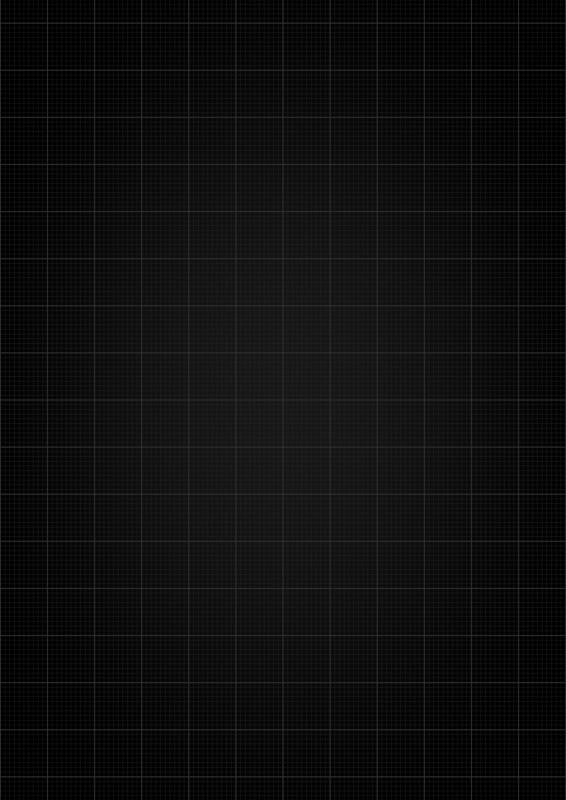 # Source: bg.blend  (saved by Blender 4.4.32; exported with 4.5.12 LTS)
import bpy
from mathutils import Matrix  # noqa: F401  (used for matrix-valued properties, if any)

bpy.ops.wm.read_factory_settings(use_empty=True)
scene = bpy.context.scene
scene.name = 'Scene'

# ---- collections
col_collection = bpy.data.collections.new('Collection'); scene.collection.children.link(col_collection)

# ---- materials (node trees are filled in below, after node groups)
mat_bg_001 = bpy.data.materials.new('bg.001')
mat_bg = bpy.data.materials.new('bg')

# ---- node groups
ng_resolutionanpasser = bpy.data.node_groups.new('resolutionAnpasser', 'ShaderNodeTree')
_s = ng_resolutionanpasser.interface.new_socket(name='x', in_out='OUTPUT', socket_type='NodeSocketFloat')
_s = ng_resolutionanpasser.interface.new_socket(name='y', in_out='OUTPUT', socket_type='NodeSocketFloat')
_s = ng_resolutionanpasser.interface.new_socket(name='Value', in_out='INPUT', socket_type='NodeSocketFloat')
_s.default_value = 0.5
_s.min_value = -1e+04
_s.max_value = 1e+04
_N = ng_resolutionanpasser.nodes; _L = ng_resolutionanpasser.links
n0 = _N.new('NodeGroupOutput'); n0.name = 'Group Output'; n0.location = (164, 24)
n1 = _N.new('NodeGroupInput'); n1.name = 'Group Input'; n1.location = (-294, 19)
n2 = _N.new('ShaderNodeMath'); n2.name = 'Math.003'; n2.location = (-56, -17)
n2.operation = 'MULTIPLY'
n2.inputs[1].default_value = 1.778
_L.new(n2.outputs[0], n0.inputs[1])
_L.new(n1.outputs[0], n2.inputs[0])
_L.new(n1.outputs[0], n0.inputs[0])
n0.is_active_output = True
ng_gittergenerator = bpy.data.node_groups.new('gitterGenerator', 'ShaderNodeTree')
_s = ng_gittergenerator.interface.new_socket(name='Value', in_out='OUTPUT', socket_type='NodeSocketFloat')
_s = ng_gittergenerator.interface.new_socket(name='dicke', in_out='INPUT', socket_type='NodeSocketFloat')
_s = ng_gittergenerator.interface.new_socket(name='scale', in_out='INPUT', socket_type='NodeSocketFloat')
_N = ng_gittergenerator.nodes; _L = ng_gittergenerator.links
n0 = _N.new('NodeGroupOutput'); n0.name = 'Group Output'; n0.location = (689, 0)
n1 = _N.new('NodeGroupInput'); n1.name = 'Group Input'; n1.location = (-699, 0)
n2 = _N.new('ShaderNodeVectorMath'); n2.name = 'Vector Math.009'; n2.location = (-338, -71)
n2.operation = 'SCALE'
n3 = _N.new('ShaderNodeSeparateXYZ'); n3.name = 'Separate XYZ.001'; n3.location = (169, -59)
n4 = _N.new('ShaderNodeNewGeometry'); n4.name = 'Geometry.001'; n4.location = (-499, -71)
n5 = _N.new('ShaderNodeVectorMath'); n5.name = 'Vector Math.010'; n5.location = (0, -73)
n5.operation = 'FRACTION'
n5.inputs[3].default_value = 25.8
n6 = _N.new('ShaderNodeMath'); n6.name = 'Math.023'; n6.location = (499, -29)
n6.operation = 'COMPARE'
n6.inputs[1].default_value = 0.0
n7 = _N.new('ShaderNodeMath'); n7.name = 'Math.024'; n7.location = (320, -38)
n7.operation = 'MINIMUM'
n8 = _N.new('ShaderNodeMath'); n8.name = 'Math.025'; n8.location = (3, -37)
n8.hide = True
n8.operation = 'DIVIDE'
n8.inputs[1].default_value = 2.0
n9 = _N.new('ShaderNodeVectorMath'); n9.name = 'Vector Math.007'; n9.location = (-179, -82)
n10 = _N.new('NodeReroute'); n10.name = 'Reroute'; n10.location = (185, 10)
n10.width = 20
n10.socket_idname = 'NodeSocketFloat'
n11 = _N.new('NodeReroute'); n11.name = 'Reroute.001'; n11.location = (-395, 82)
n11.width = 20
n11.socket_idname = 'NodeSocketFloat'
_L.new(n10.outputs[0], n8.inputs[0])
_L.new(n9.outputs[0], n5.inputs[0])
_L.new(n5.outputs[0], n3.inputs[0])
_L.new(n7.outputs[0], n6.inputs[0])
_L.new(n11.outputs[0], n2.inputs[3])
_L.new(n10.outputs[0], n6.inputs[2])
_L.new(n3.outputs[1], n7.inputs[1])
_L.new(n3.outputs[0], n7.inputs[0])
_L.new(n8.outputs[0], n9.inputs[1])
_L.new(n4.outputs[0], n2.inputs[0])
_L.new(n2.outputs[0], n9.inputs[0])
_L.new(n1.outputs[0], n10.inputs[0])
_L.new(n1.outputs[1], n11.inputs[0])
_L.new(n6.outputs[0], n0.inputs[0])
n0.is_active_output = True

# ---- material node trees
mat_bg_001.use_nodes = True; mat_bg_001.node_tree.nodes.clear()
_N = mat_bg_001.node_tree.nodes; _L = mat_bg_001.node_tree.links
n0 = _N.new('ShaderNodeOutputMaterial'); n0.name = 'Material Output'; n0.location = (985, 737)
n1 = _N.new('ShaderNodeVectorMath'); n1.name = 'Vector Math'; n1.location = (-689, 213)
n1.operation = 'ABSOLUTE'
n2 = _N.new('ShaderNodeUVMap'); n2.name = 'UV Map'; n2.location = (-1015, 184)
n3 = _N.new('ShaderNodeVectorMath'); n3.name = 'Vector Math.004'; n3.location = (-853, 227)
n3.operation = 'SUBTRACT'
n3.inputs[1].default_value = (0.5, 0.5, 0.0)
n4 = _N.new('ShaderNodeVectorMath'); n4.name = 'Vector Math.005'; n4.location = (-525, 239)
n4.operation = 'SUBTRACT'
n4.inputs[1].default_value = (0.5, 0.5, 0.0)
n5 = _N.new('ShaderNodeMath'); n5.name = 'Math'; n5.location = (-42, 302)
n5.hide = True
n5.operation = 'COMPARE'
n6 = _N.new('ShaderNodeSeparateXYZ'); n6.name = 'Separate XYZ'; n6.location = (-367, 253)
n7 = _N.new('ShaderNodeMath'); n7.name = 'Math.001'; n7.location = (-39, 262)
n7.hide = True
n7.operation = 'COMPARE'
n8 = _N.new('ShaderNodeMath'); n8.name = 'Math.002'; n8.location = (119, 282)
n8.hide = True
n8.use_clamp = True
n9 = _N.new('ShaderNodeGroup'); n9.name = 'Group'; n9.location = (-438, 519)
n9.label = 'distanz zu edges'
n9.width = 217
n9.node_tree = ng_resolutionanpasser
n9.inputs[0].default_value = -1.54
n10 = _N.new('ShaderNodeGroup'); n10.name = 'Group.001'; n10.location = (-435, 386)
n10.label = 'dicke außenlinie'
n10.width = 217
n10.node_tree = ng_resolutionanpasser
n10.inputs[0].default_value = 2.54
n11 = _N.new('ShaderNodeMath'); n11.name = 'Math.003'; n11.location = (-209, 306)
n11.hide = True
n11.operation = 'DIVIDE'
n11.inputs[1].default_value = 1000.0
n12 = _N.new('ShaderNodeMath'); n12.name = 'Math.004'; n12.location = (-210, 263)
n12.hide = True
n12.operation = 'DIVIDE'
n12.inputs[1].default_value = 1000.0
n13 = _N.new('ShaderNodeMath'); n13.name = 'Math.005'; n13.location = (-35, 223)
n13.hide = True
n13.operation = 'LESS_THAN'
n14 = _N.new('ShaderNodeMath'); n14.name = 'Math.006'; n14.location = (284, 253)
n14.hide = True
n14.operation = 'MULTIPLY'
n14.use_clamp = True
n15 = _N.new('ShaderNodeMath'); n15.name = 'Math.007'; n15.location = (-38, 188)
n15.hide = True
n15.operation = 'LESS_THAN'
n16 = _N.new('ShaderNodeMath'); n16.name = 'Math.008'; n16.location = (122, 209)
n16.hide = True
n16.operation = 'MULTIPLY'
n17 = _N.new('ShaderNodeGroup'); n17.name = 'Group.002'; n17.location = (-383, 1031)
n17.node_tree = ng_gittergenerator
n17.inputs[0].default_value = 0.03
n18 = _N.new('ShaderNodeGroup'); n18.name = 'Group.003'; n18.location = (-380, 905)
n18.node_tree = ng_gittergenerator
n18.inputs[0].default_value = 0.015
n19 = _N.new('ShaderNodeValue'); n19.name = 'Value'; n19.location = (-1101, 944)
n19.outputs[0].default_value = 232.2
n20 = _N.new('ShaderNodeMath'); n20.name = 'Math.010'; n20.location = (-559, 957)
n20.hide = True
n20.operation = 'MULTIPLY'
n20.inputs[1].default_value = 10.0
n21 = _N.new('ShaderNodeMix'); n21.name = 'Mix'; n21.location = (61, 993)
n21.data_type = 'RGBA'
n21.clamp_factor = False
n21.inputs[7].default_value = (0.0452, 0.0452, 0.0452, 1.0)
n22 = _N.new('ShaderNodeMix'); n22.name = 'Mix.001'; n22.location = (234, 914)
n22.data_type = 'RGBA'
n22.inputs[7].default_value = (0.0452, 0.0452, 0.0452, 1.0)
n23 = _N.new('ShaderNodeMix'); n23.name = 'Mix.002'; n23.location = (293, 305)
n23.hide = True
n23.data_type = 'RGBA'
n23.blend_type = 'MULTIPLY'
n23.clamp_factor = False
n23.clamp_result = True
n23.inputs[0].default_value = 1.0
n24 = _N.new('ShaderNodeMix'); n24.name = 'Mix.003'; n24.location = (457, 369)
n24.data_type = 'RGBA'
n24.inputs[7].default_value = (1.0, 1.0, 1.0, 1.0)
n25 = _N.new('NodeReroute'); n25.name = 'Reroute'; n25.location = (-13, 414)
n25.width = 10
n25.socket_idname = 'NodeSocketFloat'
n26 = _N.new('NodeReroute'); n26.name = 'Reroute.001'; n26.location = (-7, 431)
n26.width = 10
n26.socket_idname = 'NodeSocketFloat'
n27 = _N.new('ShaderNodeMath'); n27.name = 'Math.009'; n27.location = (-203, 480)
n27.hide = True
n27.operation = 'DIVIDE'
n27.inputs[1].default_value = 100.0
n28 = _N.new('ShaderNodeMath'); n28.name = 'Math.011'; n28.location = (-199, 440)
n28.hide = True
n28.operation = 'DIVIDE'
n28.inputs[1].default_value = 100.0
n29 = _N.new('ShaderNodeTexGradient'); n29.name = 'Gradient Texture'; n29.location = (-175, 1224)
n29.gradient_type = 'SPHERICAL'
n30 = _N.new('ShaderNodeMapping'); n30.name = 'Mapping'; n30.location = (-372, 1470)
n31 = _N.new('ShaderNodeTexCoord'); n31.name = 'Texture Coordinate'; n31.location = (-920, 1455)
n32 = _N.new('ShaderNodeValToRGB'); n32.name = 'Color Ramp'; n32.location = (17, 1228)
n32.color_ramp.interpolation = 'B_SPLINE'
while len(n32.color_ramp.elements) > 1: n32.color_ramp.elements.remove(n32.color_ramp.elements[-1])
n32.color_ramp.elements[0].position = 0.2727; n32.color_ramp.elements[0].color = (0.0, 0.0, 0.0, 1.0)
_e = n32.color_ramp.elements.new(0.9409); _e.color = (0.1004, 0.1004, 0.1004, 1.0)
n33 = _N.new('ShaderNodeMix'); n33.name = 'Mix.004'; n33.location = (646, 672)
n33.data_type = 'RGBA'
n33.clamp_factor = False
n33.inputs[6].default_value = (0.0, 0.02841, 0.1003, 1.0)
n33.inputs[7].default_value = (0.1282, 0.6117, 1.0, 1.0)
n34 = _N.new('ShaderNodeValToRGB'); n34.name = 'Color Ramp.001'; n34.location = (389, 666)
while len(n34.color_ramp.elements) > 1: n34.color_ramp.elements.remove(n34.color_ramp.elements[-1])
n34.color_ramp.elements[0].position = 0.0; n34.color_ramp.elements[0].color = (0.0, 0.0, 0.0, 1.0)
_e = n34.color_ramp.elements.new(0.1386); _e.color = (1.0, 1.0, 1.0, 1.0)
n35 = _N.new('ShaderNodeValue'); n35.name = 'Value.001'; n35.location = (-904, 1165)
n35.outputs[0].default_value = 0.9067
n36 = _N.new('ShaderNodeMath'); n36.name = 'Math.012'; n36.location = (-741, 1367)
n36.operation = 'MULTIPLY'
n36.inputs[1].default_value = -0.5
n37 = _N.new('ShaderNodeCombineXYZ'); n37.name = 'Combine XYZ'; n37.location = (-562, 1377)
n37.inputs[2].default_value = -0.5
n38 = _N.new('ShaderNodeCombineXYZ'); n38.name = 'Combine XYZ.001'; n38.location = (-571, 1254)
n38.inputs[2].default_value = -0.5
n39 = _N.new('ShaderNodeRGB'); n39.name = 'RGB'; n39.location = (303, 1163)
n39.outputs[0].default_value = (0.0, 0.0, 0.0, 1.0)
n40 = _N.new('NodeReroute'); n40.name = 'Reroute.002'; n40.location = (-634, 890)
n40.width = 10
n40.socket_idname = 'NodeSocketFloat'
n41 = _N.new('ShaderNodeMath'); n41.name = 'Math.013'; n41.location = (-833, 972)
n41.operation = 'DIVIDE'
n41.inputs[1].default_value = 100.0
_L.new(n3.outputs[0], n1.inputs[0])
_L.new(n2.outputs[0], n3.inputs[0])
_L.new(n1.outputs[0], n4.inputs[0])
_L.new(n4.outputs[0], n6.inputs[0])
_L.new(n6.outputs[0], n5.inputs[0])
_L.new(n6.outputs[1], n7.inputs[0])
_L.new(n5.outputs[0], n8.inputs[0])
_L.new(n7.outputs[0], n8.inputs[1])
_L.new(n26.outputs[0], n5.inputs[1])
_L.new(n25.outputs[0], n7.inputs[1])
_L.new(n11.outputs[0], n5.inputs[2])
_L.new(n12.outputs[0], n7.inputs[2])
_L.new(n10.outputs[0], n11.inputs[0])
_L.new(n10.outputs[1], n12.inputs[0])
_L.new(n6.outputs[0], n13.inputs[0])
_L.new(n26.outputs[0], n13.inputs[1])
_L.new(n11.outputs[0], n13.inputs[2])
_L.new(n8.outputs[0], n14.inputs[0])
_L.new(n6.outputs[1], n15.inputs[0])
_L.new(n25.outputs[0], n15.inputs[1])
_L.new(n12.outputs[0], n15.inputs[2])
_L.new(n13.outputs[0], n16.inputs[0])
_L.new(n15.outputs[0], n16.inputs[1])
_L.new(n16.outputs[0], n14.inputs[1])
_L.new(n40.outputs[0], n20.inputs[0])
_L.new(n20.outputs[0], n17.inputs[1])
_L.new(n40.outputs[0], n18.inputs[1])
_L.new(n17.outputs[0], n21.inputs[0])
_L.new(n18.outputs[0], n22.inputs[0])
_L.new(n21.outputs[2], n22.inputs[6])
_L.new(n22.outputs[2], n23.inputs[6])
_L.new(n16.outputs[0], n23.inputs[7])
_L.new(n23.outputs[2], n24.inputs[6])
_L.new(n14.outputs[0], n24.inputs[0])
_L.new(n28.outputs[0], n25.inputs[0])
_L.new(n27.outputs[0], n26.inputs[0])
_L.new(n9.outputs[0], n27.inputs[0])
_L.new(n9.outputs[1], n28.inputs[0])
_L.new(n30.outputs[0], n29.inputs[0])
_L.new(n31.outputs[0], n30.inputs[0])
_L.new(n29.outputs[0], n32.inputs[0])
_L.new(n22.outputs[2], n34.inputs[0])
_L.new(n34.outputs[0], n33.inputs[0])
_L.new(n38.outputs[0], n30.inputs[3])
_L.new(n35.outputs[0], n36.inputs[0])
_L.new(n37.outputs[0], n30.inputs[1])
_L.new(n36.outputs[0], n37.inputs[0])
_L.new(n36.outputs[0], n37.inputs[1])
_L.new(n35.outputs[0], n38.inputs[0])
_L.new(n35.outputs[0], n38.inputs[1])
_L.new(n32.outputs[0], n21.inputs[6])
_L.new(n41.outputs[0], n40.inputs[0])
_L.new(n19.outputs[0], n41.inputs[0])
_L.new(n22.outputs[2], n0.inputs[0])
n0.is_active_output = True
mat_bg.use_nodes = True; mat_bg.node_tree.nodes.clear()
_N = mat_bg.node_tree.nodes; _L = mat_bg.node_tree.links
n0 = _N.new('ShaderNodeOutputMaterial'); n0.name = 'Material Output'; n0.location = (985, 737)
n1 = _N.new('ShaderNodeVectorMath'); n1.name = 'Vector Math'; n1.location = (-689, 213)
n1.operation = 'ABSOLUTE'
n2 = _N.new('ShaderNodeUVMap'); n2.name = 'UV Map'; n2.location = (-1015, 184)
n3 = _N.new('ShaderNodeVectorMath'); n3.name = 'Vector Math.004'; n3.location = (-853, 227)
n3.operation = 'SUBTRACT'
n3.inputs[1].default_value = (0.5, 0.5, 0.0)
n4 = _N.new('ShaderNodeVectorMath'); n4.name = 'Vector Math.005'; n4.location = (-525, 239)
n4.operation = 'SUBTRACT'
n4.inputs[1].default_value = (0.5, 0.5, 0.0)
n5 = _N.new('ShaderNodeMath'); n5.name = 'Math'; n5.location = (-42, 302)
n5.hide = True
n5.operation = 'COMPARE'
n6 = _N.new('ShaderNodeSeparateXYZ'); n6.name = 'Separate XYZ'; n6.location = (-367, 253)
n7 = _N.new('ShaderNodeMath'); n7.name = 'Math.001'; n7.location = (-39, 262)
n7.hide = True
n7.operation = 'COMPARE'
n8 = _N.new('ShaderNodeMath'); n8.name = 'Math.002'; n8.location = (119, 282)
n8.hide = True
n8.use_clamp = True
n9 = _N.new('ShaderNodeGroup'); n9.name = 'Group'; n9.location = (-438, 519)
n9.label = 'distanz zu edges'
n9.width = 217
n9.node_tree = ng_resolutionanpasser
n9.inputs[0].default_value = -1.54
n10 = _N.new('ShaderNodeGroup'); n10.name = 'Group.001'; n10.location = (-435, 386)
n10.label = 'dicke außenlinie'
n10.width = 217
n10.node_tree = ng_resolutionanpasser
n10.inputs[0].default_value = 2.54
n11 = _N.new('ShaderNodeMath'); n11.name = 'Math.003'; n11.location = (-209, 306)
n11.hide = True
n11.operation = 'DIVIDE'
n11.inputs[1].default_value = 1000.0
n12 = _N.new('ShaderNodeMath'); n12.name = 'Math.004'; n12.location = (-210, 263)
n12.hide = True
n12.operation = 'DIVIDE'
n12.inputs[1].default_value = 1000.0
n13 = _N.new('ShaderNodeMath'); n13.name = 'Math.005'; n13.location = (-35, 223)
n13.hide = True
n13.operation = 'LESS_THAN'
n14 = _N.new('ShaderNodeMath'); n14.name = 'Math.006'; n14.location = (284, 253)
n14.hide = True
n14.operation = 'MULTIPLY'
n14.use_clamp = True
n15 = _N.new('ShaderNodeMath'); n15.name = 'Math.007'; n15.location = (-38, 188)
n15.hide = True
n15.operation = 'LESS_THAN'
n16 = _N.new('ShaderNodeMath'); n16.name = 'Math.008'; n16.location = (122, 209)
n16.hide = True
n16.operation = 'MULTIPLY'
n17 = _N.new('ShaderNodeGroup'); n17.name = 'Group.002'; n17.location = (-383, 1031)
n17.node_tree = ng_gittergenerator
n17.inputs[0].default_value = 0.03
n18 = _N.new('ShaderNodeGroup'); n18.name = 'Group.003'; n18.location = (-380, 905)
n18.node_tree = ng_gittergenerator
n18.inputs[0].default_value = 0.015
n19 = _N.new('ShaderNodeValue'); n19.name = 'Value'; n19.location = (-729, 937)
n19.outputs[0].default_value = 3.4
n20 = _N.new('ShaderNodeMath'); n20.name = 'Math.010'; n20.location = (-559, 957)
n20.hide = True
n20.operation = 'MULTIPLY'
n20.inputs[1].default_value = 10.0
n21 = _N.new('ShaderNodeMix'); n21.name = 'Mix'; n21.location = (61, 993)
n21.data_type = 'RGBA'
n21.clamp_factor = False
n21.inputs[7].default_value = (0.0452, 0.0452, 0.0452, 1.0)
n22 = _N.new('ShaderNodeMix'); n22.name = 'Mix.001'; n22.location = (234, 914)
n22.data_type = 'RGBA'
n22.inputs[7].default_value = (0.0452, 0.0452, 0.0452, 1.0)
n23 = _N.new('ShaderNodeMix'); n23.name = 'Mix.002'; n23.location = (293, 305)
n23.hide = True
n23.data_type = 'RGBA'
n23.blend_type = 'MULTIPLY'
n23.clamp_factor = False
n23.clamp_result = True
n23.inputs[0].default_value = 1.0
n24 = _N.new('ShaderNodeMix'); n24.name = 'Mix.003'; n24.location = (457, 369)
n24.data_type = 'RGBA'
n24.inputs[7].default_value = (0.01961, 0.01961, 0.01961, 1.0)
n25 = _N.new('NodeReroute'); n25.name = 'Reroute'; n25.location = (-13, 414)
n25.width = 20
n25.socket_idname = 'NodeSocketFloat'
n26 = _N.new('NodeReroute'); n26.name = 'Reroute.001'; n26.location = (-7, 431)
n26.width = 20
n26.socket_idname = 'NodeSocketFloat'
n27 = _N.new('ShaderNodeMath'); n27.name = 'Math.009'; n27.location = (-203, 480)
n27.hide = True
n27.operation = 'DIVIDE'
n27.inputs[1].default_value = 100.0
n28 = _N.new('ShaderNodeMath'); n28.name = 'Math.011'; n28.location = (-199, 440)
n28.hide = True
n28.operation = 'DIVIDE'
n28.inputs[1].default_value = 100.0
n29 = _N.new('ShaderNodeTexGradient'); n29.name = 'Gradient Texture'; n29.location = (-175, 1224)
n29.gradient_type = 'SPHERICAL'
n30 = _N.new('ShaderNodeMapping'); n30.name = 'Mapping'; n30.location = (-372, 1470)
n30.inputs[1].default_value = (-1.0, -1.0, -0.5)
n30.inputs[3].default_value = (2.0, 2.0, 1.0)
n31 = _N.new('ShaderNodeTexCoord'); n31.name = 'Texture Coordinate'; n31.location = (-550, 1472)
n32 = _N.new('ShaderNodeValToRGB'); n32.name = 'Color Ramp'; n32.location = (29, 1226)
n32.color_ramp.interpolation = 'B_SPLINE'
while len(n32.color_ramp.elements) > 1: n32.color_ramp.elements.remove(n32.color_ramp.elements[-1])
n32.color_ramp.elements[0].position = 0.3545; n32.color_ramp.elements[0].color = (0.0, 0.0, 0.0, 1.0)
_e = n32.color_ramp.elements.new(1.0); _e.color = (0.0196, 0.0196, 0.0196, 1.0)
n33 = _N.new('ShaderNodeMix'); n33.name = 'Mix.004'; n33.location = (646, 672)
n33.data_type = 'RGBA'
n33.clamp_factor = False
n33.inputs[6].default_value = (0.0, 0.02841, 0.1003, 1.0)
n33.inputs[7].default_value = (0.1282, 0.6117, 1.0, 1.0)
n34 = _N.new('ShaderNodeValToRGB'); n34.name = 'Color Ramp.001'; n34.location = (389, 666)
while len(n34.color_ramp.elements) > 1: n34.color_ramp.elements.remove(n34.color_ramp.elements[-1])
n34.color_ramp.elements[0].position = 0.0; n34.color_ramp.elements[0].color = (0.0, 0.0, 0.0, 1.0)
_e = n34.color_ramp.elements.new(0.1386); _e.color = (1.0, 1.0, 1.0, 1.0)
_L.new(n3.outputs[0], n1.inputs[0])
_L.new(n2.outputs[0], n3.inputs[0])
_L.new(n1.outputs[0], n4.inputs[0])
_L.new(n4.outputs[0], n6.inputs[0])
_L.new(n6.outputs[0], n5.inputs[0])
_L.new(n6.outputs[1], n7.inputs[0])
_L.new(n5.outputs[0], n8.inputs[0])
_L.new(n7.outputs[0], n8.inputs[1])
_L.new(n26.outputs[0], n5.inputs[1])
_L.new(n25.outputs[0], n7.inputs[1])
_L.new(n11.outputs[0], n5.inputs[2])
_L.new(n12.outputs[0], n7.inputs[2])
_L.new(n10.outputs[0], n11.inputs[0])
_L.new(n10.outputs[1], n12.inputs[0])
_L.new(n6.outputs[0], n13.inputs[0])
_L.new(n26.outputs[0], n13.inputs[1])
_L.new(n11.outputs[0], n13.inputs[2])
_L.new(n8.outputs[0], n14.inputs[0])
_L.new(n6.outputs[1], n15.inputs[0])
_L.new(n25.outputs[0], n15.inputs[1])
_L.new(n12.outputs[0], n15.inputs[2])
_L.new(n13.outputs[0], n16.inputs[0])
_L.new(n15.outputs[0], n16.inputs[1])
_L.new(n16.outputs[0], n14.inputs[1])
_L.new(n19.outputs[0], n20.inputs[0])
_L.new(n20.outputs[0], n17.inputs[1])
_L.new(n19.outputs[0], n18.inputs[1])
_L.new(n17.outputs[0], n21.inputs[0])
_L.new(n18.outputs[0], n22.inputs[0])
_L.new(n21.outputs[2], n22.inputs[6])
_L.new(n22.outputs[2], n23.inputs[6])
_L.new(n16.outputs[0], n23.inputs[7])
_L.new(n23.outputs[2], n24.inputs[6])
_L.new(n14.outputs[0], n24.inputs[0])
_L.new(n28.outputs[0], n25.inputs[0])
_L.new(n27.outputs[0], n26.inputs[0])
_L.new(n9.outputs[0], n27.inputs[0])
_L.new(n9.outputs[1], n28.inputs[0])
_L.new(n30.outputs[0], n29.inputs[0])
_L.new(n31.outputs[0], n30.inputs[0])
_L.new(n29.outputs[0], n32.inputs[0])
_L.new(n32.outputs[0], n21.inputs[6])
_L.new(n22.outputs[2], n34.inputs[0])
_L.new(n34.outputs[0], n33.inputs[0])
_L.new(n33.outputs[2], n0.inputs[0])
n0.is_active_output = True

# ---- world
world_world = bpy.data.worlds.new('World'); scene.world = world_world
world_world.use_nodes = True; world_world.node_tree.nodes.clear()
_N = world_world.node_tree.nodes; _L = world_world.node_tree.links
n0 = _N.new('ShaderNodeOutputWorld'); n0.name = 'World Output'; n0.location = (300, 300)
n1 = _N.new('ShaderNodeBackground'); n1.name = 'Background'; n1.location = (10, 300)
n1.inputs[0].default_value = (0.05088, 0.05088, 0.05088, 1.0)
_L.new(n1.outputs[0], n0.inputs[0])
n0.is_active_output = True
world_world.color = (0.05088, 0.05088, 0.05088)
world_world.sun_shadow_jitter_overblur = 0.0

# ---- cameras
cam_camera = bpy.data.cameras.new('Camera')
cam_camera.type = 'ORTHO'
cam_camera.clip_end = 100.0
cam_camera.ortho_scale = 7.314

# ---- lights
light_light = bpy.data.lights.new('Light', 'POINT')
light_light.energy = 1000.0
light_light.shadow_soft_size = 0.1

# ---- meshes
me_plane = bpy.data.meshes.new('Plane')
me_plane.from_pydata([(-1.0, -1.0, 0.0), (1.0, -1.0, 0.0), (-1.0, 1.0, 0.0), (1.0, 1.0, 0.0)], [], [(0, 1, 3, 2)])
_uv = me_plane.uv_layers.new(name='UVMap')
_uv.uv.foreach_set('vector', [0.0, 0.0, 1.0, 0.0, 1.0, 1.0, 0.0, 1.0])
me_plane.materials.append(mat_bg_001)
me_plane.update()
me_plane_001 = bpy.data.meshes.new('Plane.001')
me_plane_001.from_pydata([(-1.0, -1.0, 0.0), (1.0, -1.0, 0.0), (-1.0, 1.0, 0.0), (1.0, 1.0, 0.0)], [], [(0, 1, 3, 2)])
_uv = me_plane_001.uv_layers.new(name='UVMap')
_uv.uv.foreach_set('vector', [0.0, 0.0, 1.0, 0.0, 1.0, 1.0, 0.0, 1.0])
me_plane_001.materials.append(mat_bg)
me_plane_001.update()

# ---- objects
ob_light = bpy.data.objects.new('Light', light_light)
ob_camera = bpy.data.objects.new('Camera', cam_camera)
ob_plane = bpy.data.objects.new('Plane', me_plane)
ob_plane_001 = bpy.data.objects.new('Plane.001', me_plane_001)

# ---- transforms, parenting, visibility, modifiers, constraints
ob_light.location = (4.076, 1.005, 5.904)
ob_light.rotation_euler = (0.6503, 0.05522, 1.866)
ob_light.lock_rotations_4d = False
ob_light.empty_display_type = 'ARROWS'
ob_light.color = (0.0, 0.0, 0.0, 0.0)
ob_light.lineart.crease_threshold = 0.0
ob_camera.location = (0.0, 0.0, 5.25)
ob_camera.lock_rotations_4d = False
ob_camera.empty_display_type = 'ARROWS'
ob_camera.color = (0.0, 0.0, 0.0, 0.0)
ob_camera.display_type = 'WIRE'
ob_camera.lineart.crease_threshold = 0.0
ob_plane.location = (0.0, 0.0, 0.0)
ob_plane.scale = (2.588, 3.659, 5.381)
ob_plane_001.location = (15.05, -0.787, 0.0)
ob_plane_001.scale = (3.671, 2.065, 2.065)

# ---- collection membership
col_collection.objects.link(ob_light)
col_collection.objects.link(ob_camera)
col_collection.objects.link(ob_plane)
col_collection.objects.link(ob_plane_001)

# ---- scene / render settings (as saved in the file)
scene.camera = ob_camera
scene.frame_start = 1; scene.frame_end = 250; scene.frame_set(1)
scene.render.engine = 'BLENDER_EEVEE_NEXT'
scene.render.resolution_x = 9933
scene.render.resolution_y = 14043
scene.render.resolution_percentage = 25
bpy.context.view_layer.update()
